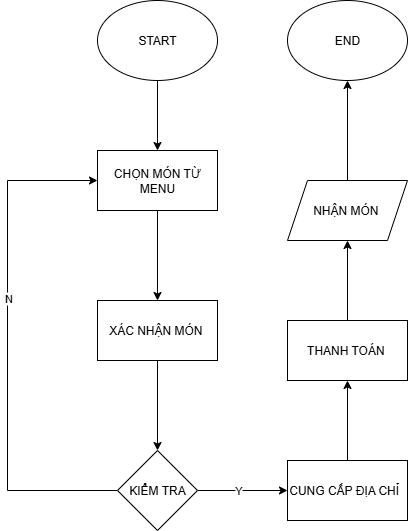

The diagram above was exported from draw.io. Its source (the exported page's mxGraphModel, read from the mxfile embedded in the PNG):
<mxGraphModel dx="735" dy="502" grid="1" gridSize="10" guides="1" tooltips="1" connect="1" arrows="1" fold="1" page="1" pageScale="1" pageWidth="827" pageHeight="1169" math="0" shadow="0">
  <root>
    <mxCell id="0" />
    <mxCell id="1" parent="0" />
    <mxCell id="bvrW4tFBWr8ihw9ODkpc-6" value="" style="edgeStyle=orthogonalEdgeStyle;rounded=0;orthogonalLoop=1;jettySize=auto;html=1;" edge="1" parent="1" source="bvrW4tFBWr8ihw9ODkpc-3" target="bvrW4tFBWr8ihw9ODkpc-4">
      <mxGeometry relative="1" as="geometry" />
    </mxCell>
    <mxCell id="bvrW4tFBWr8ihw9ODkpc-3" value="START" style="ellipse;whiteSpace=wrap;html=1;" vertex="1" parent="1">
      <mxGeometry x="280" y="40" width="120" height="80" as="geometry" />
    </mxCell>
    <mxCell id="bvrW4tFBWr8ihw9ODkpc-7" value="" style="edgeStyle=orthogonalEdgeStyle;rounded=0;orthogonalLoop=1;jettySize=auto;html=1;" edge="1" parent="1" source="bvrW4tFBWr8ihw9ODkpc-4" target="bvrW4tFBWr8ihw9ODkpc-5">
      <mxGeometry relative="1" as="geometry" />
    </mxCell>
    <mxCell id="bvrW4tFBWr8ihw9ODkpc-4" value="CHỌN MÓN TỪ MENU" style="rounded=0;whiteSpace=wrap;html=1;" vertex="1" parent="1">
      <mxGeometry x="280" y="190" width="120" height="60" as="geometry" />
    </mxCell>
    <mxCell id="bvrW4tFBWr8ihw9ODkpc-9" value="" style="edgeStyle=orthogonalEdgeStyle;rounded=0;orthogonalLoop=1;jettySize=auto;html=1;" edge="1" parent="1" source="bvrW4tFBWr8ihw9ODkpc-5" target="bvrW4tFBWr8ihw9ODkpc-8">
      <mxGeometry relative="1" as="geometry" />
    </mxCell>
    <mxCell id="bvrW4tFBWr8ihw9ODkpc-5" value="XÁC NHẬN MÓN&amp;nbsp;" style="rounded=0;whiteSpace=wrap;html=1;" vertex="1" parent="1">
      <mxGeometry x="280" y="340" width="120" height="60" as="geometry" />
    </mxCell>
    <mxCell id="bvrW4tFBWr8ihw9ODkpc-10" style="edgeStyle=orthogonalEdgeStyle;rounded=0;orthogonalLoop=1;jettySize=auto;html=1;exitX=0;exitY=0.5;exitDx=0;exitDy=0;entryX=0;entryY=0.5;entryDx=0;entryDy=0;" edge="1" parent="1" source="bvrW4tFBWr8ihw9ODkpc-8" target="bvrW4tFBWr8ihw9ODkpc-4">
      <mxGeometry relative="1" as="geometry">
        <Array as="points">
          <mxPoint x="190" y="530" />
          <mxPoint x="190" y="220" />
        </Array>
      </mxGeometry>
    </mxCell>
    <mxCell id="bvrW4tFBWr8ihw9ODkpc-11" value="N" style="edgeLabel;html=1;align=center;verticalAlign=middle;resizable=0;points=[];" vertex="1" connectable="0" parent="bvrW4tFBWr8ihw9ODkpc-10">
      <mxGeometry x="0.1888" relative="1" as="geometry">
        <mxPoint as="offset" />
      </mxGeometry>
    </mxCell>
    <mxCell id="bvrW4tFBWr8ihw9ODkpc-13" value="" style="edgeStyle=orthogonalEdgeStyle;rounded=0;orthogonalLoop=1;jettySize=auto;html=1;" edge="1" parent="1" source="bvrW4tFBWr8ihw9ODkpc-8" target="bvrW4tFBWr8ihw9ODkpc-12">
      <mxGeometry relative="1" as="geometry" />
    </mxCell>
    <mxCell id="bvrW4tFBWr8ihw9ODkpc-14" value="Y" style="edgeLabel;html=1;align=center;verticalAlign=middle;resizable=0;points=[];" vertex="1" connectable="0" parent="bvrW4tFBWr8ihw9ODkpc-13">
      <mxGeometry x="-0.1093" y="1" relative="1" as="geometry">
        <mxPoint as="offset" />
      </mxGeometry>
    </mxCell>
    <mxCell id="bvrW4tFBWr8ihw9ODkpc-8" value="KIỂM TRA" style="rhombus;whiteSpace=wrap;html=1;" vertex="1" parent="1">
      <mxGeometry x="300" y="490" width="80" height="80" as="geometry" />
    </mxCell>
    <mxCell id="bvrW4tFBWr8ihw9ODkpc-16" value="" style="edgeStyle=orthogonalEdgeStyle;rounded=0;orthogonalLoop=1;jettySize=auto;html=1;" edge="1" parent="1" source="bvrW4tFBWr8ihw9ODkpc-12" target="bvrW4tFBWr8ihw9ODkpc-15">
      <mxGeometry relative="1" as="geometry" />
    </mxCell>
    <mxCell id="bvrW4tFBWr8ihw9ODkpc-12" value="CUNG CẤP ĐỊA CHỈ&amp;nbsp;&amp;nbsp;" style="whiteSpace=wrap;html=1;" vertex="1" parent="1">
      <mxGeometry x="470" y="500" width="120" height="60" as="geometry" />
    </mxCell>
    <mxCell id="bvrW4tFBWr8ihw9ODkpc-18" value="" style="edgeStyle=orthogonalEdgeStyle;rounded=0;orthogonalLoop=1;jettySize=auto;html=1;" edge="1" parent="1" source="bvrW4tFBWr8ihw9ODkpc-15" target="bvrW4tFBWr8ihw9ODkpc-17">
      <mxGeometry relative="1" as="geometry" />
    </mxCell>
    <mxCell id="bvrW4tFBWr8ihw9ODkpc-15" value="THANH TOÁN&amp;nbsp;" style="whiteSpace=wrap;html=1;" vertex="1" parent="1">
      <mxGeometry x="470" y="360" width="120" height="60" as="geometry" />
    </mxCell>
    <mxCell id="bvrW4tFBWr8ihw9ODkpc-20" value="" style="edgeStyle=orthogonalEdgeStyle;rounded=0;orthogonalLoop=1;jettySize=auto;html=1;" edge="1" parent="1" source="bvrW4tFBWr8ihw9ODkpc-17" target="bvrW4tFBWr8ihw9ODkpc-19">
      <mxGeometry relative="1" as="geometry" />
    </mxCell>
    <mxCell id="bvrW4tFBWr8ihw9ODkpc-17" value="NHẬN MÓN&amp;nbsp;" style="shape=parallelogram;perimeter=parallelogramPerimeter;whiteSpace=wrap;html=1;fixedSize=1;" vertex="1" parent="1">
      <mxGeometry x="470" y="220" width="120" height="60" as="geometry" />
    </mxCell>
    <mxCell id="bvrW4tFBWr8ihw9ODkpc-19" value="END" style="ellipse;whiteSpace=wrap;html=1;" vertex="1" parent="1">
      <mxGeometry x="470" y="40" width="120" height="80" as="geometry" />
    </mxCell>
  </root>
</mxGraphModel>